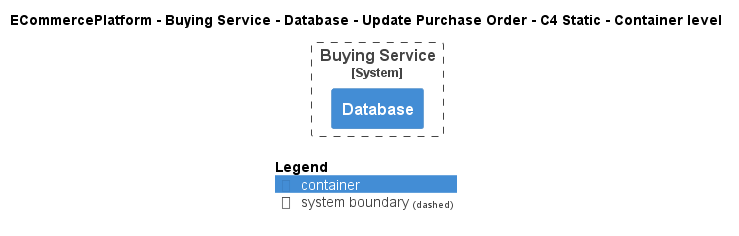

The diagram above was rendered by PlantUML. Its source (embedded in the PNG):
@startuml
!pragma layout smetana
!include ..\..\..\..\..\..\..\.c4s\C4_Container.puml

AddElementTag("c4interflow:lifecycle:new", $bgColor=green, $fontColor=#ffffff, $borderColor=green, $shadowing="False")
AddElementTag("c4interflow:lifecycle:changed", $bgColor=orange, $fontColor=#ffffff, $borderColor=orange, $shadowing="False")
AddElementTag("c4interflow:lifecycle:removed", $bgColor=red, $fontColor=#ffffff, $borderColor=red, $shadowing="False")

AddRelTag("c4interflow:lifecycle:new", $textColor=green, $lineColor=green)
AddRelTag("c4interflow:lifecycle:changed", $textColor=orange, $lineColor=orange)
AddRelTag("c4interflow:lifecycle:removed", $textColor=red, $lineColor=red)

SHOW_PERSON_PORTRAIT()
LAYOUT_TOP_DOWN()

skinparam linetype polyline

title ECommercePlatform - Buying Service - Database - Update Purchase Order - C4 Static - Container level


System_Boundary(ECommercePlatform.SoftwareSystems.BuyingService, "Buying Service") {
    Container(ECommercePlatform.SoftwareSystems.BuyingService.Containers.Database, "Database", "", "")
}



SHOW_LEGEND()
@enduml